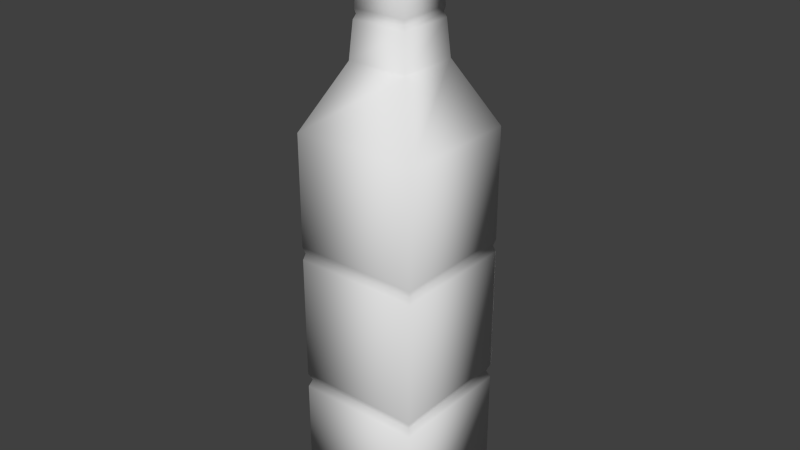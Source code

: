 # Source: Bourbon.blend  (saved by Blender 2.73.0; exported with 4.5.12 LTS)
import bpy
from mathutils import Matrix  # noqa: F401  (used for matrix-valued properties, if any)

bpy.ops.wm.read_factory_settings(use_empty=True)
scene = bpy.context.scene
scene.name = 'Scene'

# ---- collections
col_collection_1 = bpy.data.collections.new('Collection 1'); scene.collection.children.link(col_collection_1)

# ---- world
world_world = bpy.data.worlds.new('World'); scene.world = world_world
world_world.color = (0.05088, 0.05088, 0.05088)
world_world.use_sun_shadow = False
world_world.sun_shadow_jitter_overblur = 0.0
world_world.cycles.sampling_method = 'MANUAL'
world_world.cycles.sample_map_resolution = 256

# ---- meshes
me_cube_001 = bpy.data.meshes.new('Cube.001')
me_cube_001.from_pydata([(-1.0, -1.0, -1.0), (-1.0, 1.0, -1.0), (1.0, 1.0, -1.0), (1.0, -1.0, -1.0), (-1.0, -1.0, 1.0), (-1.0, 1.0, 1.0), (1.0, 1.0, 1.0), (1.0, -1.0, 1.0), (-1.0, -1.0, 5.213), (-1.0, 1.0, 5.213), (1.0, 1.0, 5.213), (1.0, -1.0, 5.213), (-0.4853, -0.4853, 6.227), (-0.4853, 0.4853, 6.227), (0.4853, 0.4853, 6.227), (0.4853, -0.4853, 6.227), (-0.3154, -0.3154, 8.398), (-0.3154, 0.3154, 8.398), (0.3154, 0.3154, 8.398), (0.3154, -0.3154, 8.398), (-0.4412, -0.4412, 6.79), (0.4412, -0.4412, 6.79), (0.4412, 0.4412, 6.79), (-0.4412, 0.4412, 6.79), (0.4294, -0.4294, 6.942), (0.4294, 0.4294, 6.942), (-0.4294, 0.4294, 6.942), (-0.4294, -0.4294, 6.942), (-0.41, -0.41, 6.866), (0.41, -0.41, 6.866), (0.41, 0.41, 6.866), (-0.41, 0.41, 6.866), (0.3748, -0.3748, 7.639), (0.3748, 0.3748, 7.639), (-0.3748, 0.3748, 7.639), (-0.3748, -0.3748, 7.639), (0.367, -0.367, 7.731), (0.367, 0.367, 7.731), (-0.367, 0.367, 7.731), (-0.367, -0.367, 7.731), (-0.3585, -0.3585, 7.685), (0.3585, -0.3585, 7.685), (0.3585, 0.3585, 7.685), (-0.3585, 0.3585, 7.685), (0.3392, -0.3392, 8.091), (0.3392, 0.3392, 8.091), (-0.3392, 0.3392, 8.091), (-0.3392, -0.3392, 8.091), (-0.3452, -0.3452, 8.013), (0.3452, -0.3452, 8.013), (0.3452, 0.3452, 8.013), (-0.3452, 0.3452, 8.013), (0.3323, -0.3323, 8.052), (0.3323, 0.3323, 8.052), (-0.3323, 0.3323, 8.052), (-0.3323, -0.3323, 8.052), (-1.0, -1.0, 1.235), (1.0, -1.0, 1.235), (1.0, 1.0, 1.235), (-1.0, 1.0, 1.235), (-0.9541, -0.9541, 1.118), (0.9541, -0.9541, 1.118), (0.9541, 0.9541, 1.118), (-0.9541, 0.9541, 1.118), (1.0, -1.0, 3.224), (1.0, 1.0, 3.224), (-1.0, 1.0, 3.224), (-1.0, -1.0, 3.224), (1.0, -1.0, 3.431), (1.0, 1.0, 3.431), (-1.0, 1.0, 3.431), (-1.0, -1.0, 3.431), (-0.971, -0.971, 3.328), (0.971, -0.971, 3.328), (0.971, 0.971, 3.328), (-0.971, 0.971, 3.328)], [], [(4, 5, 1, 0), (5, 6, 2, 1), (6, 7, 3, 2), (7, 4, 0, 3), (0, 1, 2, 3), (71, 68, 11, 8), (68, 69, 10, 11), (69, 70, 9, 10), (70, 71, 8, 9), (8, 11, 15, 12), (11, 10, 14, 15), (10, 9, 13, 14), (9, 8, 12, 13), (47, 44, 19, 16), (44, 45, 18, 19), (45, 46, 17, 18), (46, 47, 16, 17), (13, 12, 20, 23), (14, 13, 23, 22), (15, 14, 22, 21), (12, 15, 21, 20), (31, 28, 27, 26), (30, 31, 26, 25), (29, 30, 25, 24), (28, 29, 24, 27), (20, 21, 29, 28), (21, 22, 30, 29), (22, 23, 31, 30), (23, 20, 28, 31), (26, 27, 35, 34), (25, 26, 34, 33), (24, 25, 33, 32), (27, 24, 32, 35), (43, 40, 39, 38), (42, 43, 38, 37), (41, 42, 37, 36), (40, 41, 36, 39), (35, 32, 41, 40), (32, 33, 42, 41), (33, 34, 43, 42), (34, 35, 40, 43), (54, 55, 47, 46), (53, 54, 46, 45), (52, 53, 45, 44), (55, 52, 44, 47), (39, 36, 49, 48), (36, 37, 50, 49), (37, 38, 51, 50), (38, 39, 48, 51), (48, 49, 52, 55), (49, 50, 53, 52), (50, 51, 54, 53), (51, 48, 55, 54), (63, 60, 56, 59), (62, 63, 59, 58), (61, 62, 58, 57), (60, 61, 57, 56), (4, 7, 61, 60), (7, 6, 62, 61), (6, 5, 63, 62), (5, 4, 60, 63), (59, 56, 67, 66), (58, 59, 66, 65), (57, 58, 65, 64), (56, 57, 64, 67), (75, 72, 71, 70), (74, 75, 70, 69), (73, 74, 69, 68), (72, 73, 68, 71), (67, 64, 73, 72), (64, 65, 74, 73), (65, 66, 75, 74), (66, 67, 72, 75)])
me_cube_001.polygons.foreach_set('use_smooth', [True] * 73)
me_cube_001.use_remesh_preserve_volume = False
me_cube_001.use_remesh_preserve_attributes = False
me_cube_001.use_mirror_vertex_groups = False
me_cube_001.update()
me_cube_004 = bpy.data.meshes.new('Cube.004')
me_cube_004.from_pydata([(-0.986, -0.986, -0.986), (-0.986, 0.986, -0.986), (0.986, 0.986, -0.986), (0.986, -0.986, -0.986), (-0.986, -0.986, 0.986), (-0.986, 0.986, 0.986), (0.986, 0.986, 0.986), (0.986, -0.986, 0.986), (-1.0, -1.0, -1.0), (-1.0, 1.0, -1.0), (1.0, 1.0, -1.0), (1.0, -1.0, -1.0), (-1.0, -1.0, 1.0), (-1.0, 1.0, 1.0), (1.0, 1.0, 1.0), (1.0, -1.0, 1.0)], [], [(4, 0, 1, 5), (5, 1, 2, 6), (6, 2, 3, 7), (7, 3, 0, 4), (7, 4, 5, 6), (12, 13, 9, 8), (13, 14, 10, 9), (14, 15, 11, 10), (15, 12, 8, 11), (15, 14, 13, 12)])
me_cube_004.use_remesh_preserve_volume = False
me_cube_004.use_remesh_preserve_attributes = False
me_cube_004.use_mirror_vertex_groups = False
me_cube_004.update()
me_cube_006 = bpy.data.meshes.new('Cube.006')
me_cube_006.from_pydata([(-1.0, -1.0, -1.0), (-1.0, 1.0, -1.0), (1.0, 1.0, -1.0), (1.0, -1.0, -1.0), (-1.0, -1.0, 1.0), (-1.0, 1.0, 1.0), (1.0, 1.0, 1.0), (1.0, -1.0, 1.0)], [], [(4, 5, 1, 0), (5, 6, 2, 1), (6, 7, 3, 2), (7, 4, 0, 3), (0, 1, 2, 3), (7, 6, 5, 4)])
me_cube_006.use_remesh_preserve_volume = False
me_cube_006.use_remesh_preserve_attributes = False
me_cube_006.use_mirror_vertex_groups = False
me_cube_006.update()
me_cube_003 = bpy.data.meshes.new('Cube.003')
me_cube_003.from_pydata([(1.0, 1.0, 1.235), (-1.0, 1.0, 1.235), (1.0, 1.0, 3.224), (-1.0, 1.0, 3.224)], [], [(0, 1, 3, 2)])
me_cube_003.polygons.foreach_set('use_smooth', [True] * 1)
me_cube_003.use_remesh_preserve_volume = False
me_cube_003.use_remesh_preserve_attributes = False
me_cube_003.use_mirror_vertex_groups = False
me_cube_003.update()
me_cube_002 = bpy.data.meshes.new('Cube.002')
me_cube_002.from_pydata([(-1.0, -1.0, -1.0), (-1.0, 1.0, -1.0), (1.0, 1.0, -1.0), (1.0, -1.0, -1.0), (-1.0, -1.0, 1.0), (-1.0, 1.0, 1.0), (1.0, 1.0, 1.0), (1.0, -1.0, 1.0), (-1.0, -1.0, 5.213), (-1.0, 1.0, 5.213), (1.0, 1.0, 5.213), (1.0, -1.0, 5.213), (-0.4853, -0.4853, 6.227), (-0.4853, 0.4853, 6.227), (0.4853, 0.4853, 6.227), (0.4853, -0.4853, 6.227), (-0.3154, -0.3154, 8.398), (-0.3154, 0.3154, 8.398), (0.3154, 0.3154, 8.398), (0.3154, -0.3154, 8.398)], [], [(4, 0, 1, 5), (5, 1, 2, 6), (6, 2, 3, 7), (7, 3, 0, 4), (0, 3, 2, 1), (4, 8, 11, 7), (7, 11, 10, 6), (6, 10, 9, 5), (5, 9, 8, 4), (8, 12, 15, 11), (11, 15, 14, 10), (10, 14, 13, 9), (9, 13, 12, 8), (12, 16, 19, 15), (15, 19, 18, 14), (14, 18, 17, 13), (13, 17, 16, 12)])
me_cube_002.polygons.foreach_set('use_smooth', [True] * 17)
me_cube_002.use_remesh_preserve_volume = False
me_cube_002.use_remesh_preserve_attributes = False
me_cube_002.use_mirror_vertex_groups = False
me_cube_002.update()

# ---- objects
ob_bottle = bpy.data.objects.new('bottle', me_cube_001)
ob_bootlecap = bpy.data.objects.new('bootleCap', me_cube_004)
ob_bourbon = bpy.data.objects.new('bourbon', me_cube_006)
ob_bottlelabel = bpy.data.objects.new('bottleLabel', me_cube_003)
ob_bottleinside = bpy.data.objects.new('bottleInside', me_cube_002)

# ---- transforms, parenting, visibility, modifiers, constraints
ob_bottle.location = (0.0, 0.0, 0.4357)
ob_bottle.scale = (0.4385, 0.4385, 0.4385)
ob_bottle.lineart.crease_threshold = 0.0
ob_bootlecap.parent = ob_bottle
ob_bootlecap.matrix_parent_inverse = Matrix(((2.281, 0.0, 0.0, 0.0), (0.0, 2.281, 0.0, 0.0), (0.0, 0.0, 2.281, -0.9935), (0.0, 0.0, 0.0, 1.0)))
ob_bootlecap.location = (0.0, 0.0, 4.006)
ob_bootlecap.scale = (0.1648, 0.166, 0.1386)
ob_bootlecap.lineart.crease_threshold = 0.0
ob_bourbon.parent = ob_bottle
ob_bourbon.matrix_parent_inverse = Matrix(((2.281, 0.0, 0.0, 0.0), (0.0, 2.281, 0.0, 0.0), (0.0, 0.0, 2.281, -0.9935), (0.0, 0.0, 0.0, 1.0)))
ob_bourbon.location = (0.0, 0.0, 1.52)
ob_bourbon.scale = (0.4263, 0.4263, 0.0114)
ob_bourbon.lineart.crease_threshold = 0.0
ob_bottlelabel.parent = ob_bottle
ob_bottlelabel.matrix_parent_inverse = Matrix(((2.281, 0.0, 0.0, 0.0), (0.0, 2.281, 0.0, 0.0), (0.0, 0.0, 2.281, -0.9935), (0.0, 0.0, 0.0, 1.0)))
ob_bottlelabel.location = (0.0, 0.0, 0.4357)
ob_bottlelabel.scale = (0.4385, 0.4385, 0.4385)
ob_bottlelabel.lineart.crease_threshold = 0.0
ob_bottleinside.parent = ob_bottle
ob_bottleinside.matrix_parent_inverse = Matrix(((2.281, 0.0, 0.0, 0.0), (0.0, 2.281, 0.0, 0.0), (0.0, 0.0, 2.281, -0.9935), (0.0, 0.0, 0.0, 1.0)))
ob_bottleinside.location = (-0.005423, 0.0, 0.4357)
ob_bottleinside.scale = (0.4017, 0.3942, 0.4326)
ob_bottleinside.lineart.crease_threshold = 0.0

# ---- collection membership
col_collection_1.objects.link(ob_bottle)
col_collection_1.objects.link(ob_bootlecap)
col_collection_1.objects.link(ob_bourbon)
col_collection_1.objects.link(ob_bottlelabel)
col_collection_1.objects.link(ob_bottleinside)

# ---- scene / render settings (as saved in the file)
scene.frame_start = 1; scene.frame_end = 250; scene.frame_set(1)
scene.render.engine = 'BLENDER_EEVEE_NEXT'
scene.render.resolution_percentage = 50
scene.render.dither_intensity = 0.0
scene.cycles.use_denoising = False
scene.cycles.samples = 10
scene.cycles.sampling_pattern = 'TABULATED_SOBOL'
scene.cycles.light_sampling_threshold = 0.0
scene.cycles.use_adaptive_sampling = False
scene.cycles.use_light_tree = False
scene.cycles.blur_glossy = 0.0
scene.cycles.pixel_filter_type = 'GAUSSIAN'
scene.cycles.sample_clamp_indirect = 0.0
scene.view_settings.view_transform = 'Standard'
bpy.context.view_layer.update()

# ---- added for rendering (the .blend has no active camera and no usable light): camera, sun
cam_auto = bpy.data.cameras.new('AutoCamera')
cam_auto.lens = 50.0
cam_auto.sensor_width = 36.0
cam_auto.clip_end = 1000.0
ob_auto_camera = bpy.data.objects.new('AutoCamera', cam_auto)
scene.collection.objects.link(ob_auto_camera)
ob_auto_camera.location = (4.0052, -4.80625, 5.27504)
ob_auto_camera.rotation_euler = (1.09748, -7.21219e-08, 0.694738)
scene.camera = ob_auto_camera
light_auto_sun = bpy.data.lights.new('AutoSun', 'SUN')
light_auto_sun.energy = 3.0
light_auto_sun.angle = 0.0523599
ob_auto_sun = bpy.data.objects.new('AutoSun', light_auto_sun)
scene.collection.objects.link(ob_auto_sun)
ob_auto_sun.rotation_euler = (0.872665, 0.174533, 0.523599)
bpy.context.view_layer.update()
